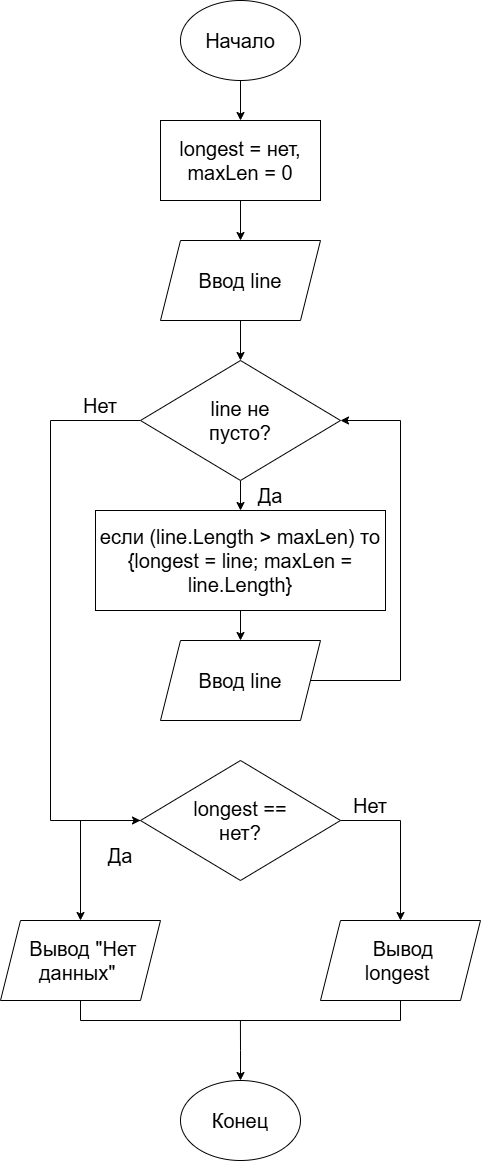

The diagram above was exported from draw.io. Its source (the exported page's mxGraphModel, read from the mxfile embedded in the PNG):
<mxGraphModel dx="1665" dy="945" grid="1" gridSize="10" guides="1" tooltips="1" connect="1" arrows="1" fold="1" page="1" pageScale="1" pageWidth="827" pageHeight="1169" math="0" shadow="0">
  <root>
    <mxCell id="0" />
    <mxCell id="1" parent="0" />
    <mxCell id="IzwNmfoNXqA8rnfcaiKH-2" edge="1" parent="1" source="dj09wYzX2Tl6G4cTzoZw-1" style="edgeStyle=orthogonalEdgeStyle;rounded=0;orthogonalLoop=1;jettySize=auto;html=1;exitX=0.5;exitY=1;exitDx=0;exitDy=0;entryX=0.5;entryY=0;entryDx=0;entryDy=0;defaultLabelBackgroundColor=gap;fontSize=20;" target="dj09wYzX2Tl6G4cTzoZw-12">
      <mxGeometry relative="1" as="geometry" />
    </mxCell>
    <mxCell id="dj09wYzX2Tl6G4cTzoZw-1" parent="1" style="ellipse;whiteSpace=wrap;html=1;shapeInside=1;fontSize=20;" value="Начало" vertex="1">
      <mxGeometry height="80" width="120" x="140" y="40" as="geometry" />
    </mxCell>
    <mxCell id="IzwNmfoNXqA8rnfcaiKH-4" edge="1" parent="1" source="dj09wYzX2Tl6G4cTzoZw-2" style="edgeStyle=orthogonalEdgeStyle;rounded=0;orthogonalLoop=1;jettySize=auto;html=1;exitX=0.5;exitY=1;exitDx=0;exitDy=0;entryX=0.5;entryY=0;entryDx=0;entryDy=0;defaultLabelBackgroundColor=gap;fontSize=20;" target="dj09wYzX2Tl6G4cTzoZw-3">
      <mxGeometry relative="1" as="geometry" />
    </mxCell>
    <mxCell id="dj09wYzX2Tl6G4cTzoZw-2" parent="1" style="shape=parallelogram;perimeter=parallelogramPerimeter;whiteSpace=wrap;html=1;shapeInside=1;fixedSize=1;fontSize=20;" value="Ввод line" vertex="1">
      <mxGeometry height="80" width="160" x="120" y="280" as="geometry" />
    </mxCell>
    <mxCell id="IzwNmfoNXqA8rnfcaiKH-5" edge="1" parent="1" source="dj09wYzX2Tl6G4cTzoZw-3" style="edgeStyle=orthogonalEdgeStyle;rounded=0;orthogonalLoop=1;jettySize=auto;html=1;exitX=0.5;exitY=1;exitDx=0;exitDy=0;entryX=0.5;entryY=0;entryDx=0;entryDy=0;defaultLabelBackgroundColor=gap;fontSize=20;" target="dj09wYzX2Tl6G4cTzoZw-7">
      <mxGeometry relative="1" as="geometry" />
    </mxCell>
    <mxCell id="IzwNmfoNXqA8rnfcaiKH-6" edge="1" parent="1" source="dj09wYzX2Tl6G4cTzoZw-3" style="edgeStyle=orthogonalEdgeStyle;rounded=0;orthogonalLoop=1;jettySize=auto;html=1;exitX=0;exitY=0.5;exitDx=0;exitDy=0;entryX=0;entryY=0.5;entryDx=0;entryDy=0;defaultLabelBackgroundColor=gap;fontSize=20;" target="dj09wYzX2Tl6G4cTzoZw-9">
      <mxGeometry relative="1" x="-0.5417" as="geometry">
        <Array as="points">
          <mxPoint x="10" y="460" />
          <mxPoint x="10" y="860" />
        </Array>
      </mxGeometry>
    </mxCell>
    <mxCell id="dj09wYzX2Tl6G4cTzoZw-3" parent="1" style="rhombus;whiteSpace=wrap;html=1;shapeInside=1;fontSize=20;" value="line не пусто?" vertex="1">
      <mxGeometry height="120" width="200" x="100" y="400" as="geometry" />
    </mxCell>
    <mxCell id="IzwNmfoNXqA8rnfcaiKH-12" edge="1" parent="1" source="dj09wYzX2Tl6G4cTzoZw-5" style="edgeStyle=orthogonalEdgeStyle;rounded=0;orthogonalLoop=1;jettySize=auto;html=1;exitX=0.5;exitY=1;exitDx=0;exitDy=0;entryX=0.5;entryY=1;entryDx=0;entryDy=0;defaultLabelBackgroundColor=gap;endArrow=none;endFill=0;fontSize=20;" target="IzwNmfoNXqA8rnfcaiKH-1">
      <mxGeometry relative="1" as="geometry" />
    </mxCell>
    <mxCell id="dj09wYzX2Tl6G4cTzoZw-5" parent="1" style="shape=parallelogram;perimeter=parallelogramPerimeter;whiteSpace=wrap;html=1;shapeInside=1;fixedSize=1;fontSize=20;" value="Вывод &quot;Нет данных&quot;" vertex="1">
      <mxGeometry height="80" width="160" x="-40" y="960" as="geometry" />
    </mxCell>
    <mxCell id="IzwNmfoNXqA8rnfcaiKH-14" edge="1" parent="1" source="dj09wYzX2Tl6G4cTzoZw-6" style="edgeStyle=orthogonalEdgeStyle;rounded=0;orthogonalLoop=1;jettySize=auto;html=1;exitX=0.5;exitY=0;exitDx=0;exitDy=0;defaultLabelBackgroundColor=gap;startArrow=classic;startFill=1;endArrow=none;endFill=0;fontSize=20;">
      <mxGeometry relative="1" as="geometry">
        <mxPoint x="199.9285714285711" y="1060" as="targetPoint" />
      </mxGeometry>
    </mxCell>
    <mxCell id="dj09wYzX2Tl6G4cTzoZw-6" parent="1" style="ellipse;whiteSpace=wrap;html=1;shapeInside=1;fontSize=20;" value="Конец" vertex="1">
      <mxGeometry height="80" width="120" x="140" y="1120" as="geometry" />
    </mxCell>
    <mxCell id="IzwNmfoNXqA8rnfcaiKH-7" edge="1" parent="1" source="dj09wYzX2Tl6G4cTzoZw-7" style="edgeStyle=orthogonalEdgeStyle;rounded=0;orthogonalLoop=1;jettySize=auto;html=1;exitX=0.5;exitY=1;exitDx=0;exitDy=0;entryX=0.5;entryY=0;entryDx=0;entryDy=0;defaultLabelBackgroundColor=gap;fontSize=20;" target="dj09wYzX2Tl6G4cTzoZw-8">
      <mxGeometry relative="1" as="geometry" />
    </mxCell>
    <mxCell id="dj09wYzX2Tl6G4cTzoZw-7" parent="1" style="rounded=0;whiteSpace=wrap;html=1;fontSize=20;" value="если (line.Length &amp;gt; maxLen) то {longest = line; maxLen = line.Length}" vertex="1">
      <mxGeometry height="100" width="290" x="55" y="550" as="geometry" />
    </mxCell>
    <mxCell id="IzwNmfoNXqA8rnfcaiKH-8" edge="1" parent="1" source="dj09wYzX2Tl6G4cTzoZw-8" style="edgeStyle=orthogonalEdgeStyle;rounded=0;orthogonalLoop=1;jettySize=auto;html=1;exitX=1;exitY=0.5;exitDx=0;exitDy=0;entryX=1;entryY=0.5;entryDx=0;entryDy=0;defaultLabelBackgroundColor=gap;fontSize=20;" target="dj09wYzX2Tl6G4cTzoZw-3">
      <mxGeometry relative="1" as="geometry">
        <Array as="points">
          <mxPoint x="360" y="720" />
          <mxPoint x="360" y="460" />
        </Array>
      </mxGeometry>
    </mxCell>
    <mxCell id="dj09wYzX2Tl6G4cTzoZw-8" parent="1" style="shape=parallelogram;perimeter=parallelogramPerimeter;whiteSpace=wrap;html=1;shapeInside=1;fixedSize=1;fontSize=20;" value="Ввод line" vertex="1">
      <mxGeometry height="80" width="160" x="120" y="680" as="geometry" />
    </mxCell>
    <mxCell id="IzwNmfoNXqA8rnfcaiKH-10" edge="1" parent="1" source="dj09wYzX2Tl6G4cTzoZw-9" style="edgeStyle=orthogonalEdgeStyle;rounded=0;orthogonalLoop=1;jettySize=auto;html=1;exitX=0;exitY=0.5;exitDx=0;exitDy=0;entryX=0.5;entryY=0;entryDx=0;entryDy=0;defaultLabelBackgroundColor=gap;fontSize=20;" target="dj09wYzX2Tl6G4cTzoZw-5">
      <mxGeometry relative="1" as="geometry" />
    </mxCell>
    <mxCell id="IzwNmfoNXqA8rnfcaiKH-11" edge="1" parent="1" source="dj09wYzX2Tl6G4cTzoZw-9" style="edgeStyle=orthogonalEdgeStyle;rounded=0;orthogonalLoop=1;jettySize=auto;html=1;exitX=1;exitY=0.5;exitDx=0;exitDy=0;entryX=0.5;entryY=0;entryDx=0;entryDy=0;defaultLabelBackgroundColor=gap;fontSize=20;" target="IzwNmfoNXqA8rnfcaiKH-1">
      <mxGeometry relative="1" as="geometry" />
    </mxCell>
    <mxCell id="dj09wYzX2Tl6G4cTzoZw-9" parent="1" style="rhombus;whiteSpace=wrap;html=1;shapeInside=1;fontSize=20;" value="longest == нет?" vertex="1">
      <mxGeometry height="120" width="200" x="100" y="800" as="geometry" />
    </mxCell>
    <mxCell id="IzwNmfoNXqA8rnfcaiKH-3" edge="1" parent="1" source="dj09wYzX2Tl6G4cTzoZw-12" style="edgeStyle=orthogonalEdgeStyle;rounded=0;orthogonalLoop=1;jettySize=auto;html=1;exitX=0.5;exitY=1;exitDx=0;exitDy=0;defaultLabelBackgroundColor=gap;fontSize=20;" target="dj09wYzX2Tl6G4cTzoZw-2">
      <mxGeometry relative="1" as="geometry" />
    </mxCell>
    <mxCell id="dj09wYzX2Tl6G4cTzoZw-12" parent="1" style="rounded=0;whiteSpace=wrap;html=1;fontSize=20;" value="longest = нет, maxLen = 0" vertex="1">
      <mxGeometry height="80" width="160" x="120" y="160" as="geometry" />
    </mxCell>
    <mxCell id="IzwNmfoNXqA8rnfcaiKH-1" parent="1" style="shape=parallelogram;perimeter=parallelogramPerimeter;whiteSpace=wrap;html=1;shapeInside=1;fixedSize=1;fontSize=20;" value="Вывод longest" vertex="1">
      <mxGeometry height="80" width="160" x="280" y="960" as="geometry" />
    </mxCell>
    <mxCell id="IzwNmfoNXqA8rnfcaiKH-15" parent="1" style="text;html=1;whiteSpace=wrap;strokeColor=none;fillColor=none;align=center;verticalAlign=middle;rounded=0;fontSize=20;" value="Да" vertex="1">
      <mxGeometry height="30" width="60" x="200" y="520" as="geometry" />
    </mxCell>
    <mxCell id="IzwNmfoNXqA8rnfcaiKH-16" parent="1" style="text;html=1;whiteSpace=wrap;strokeColor=none;fillColor=none;align=center;verticalAlign=middle;rounded=0;fontSize=20;" value="Нет" vertex="1">
      <mxGeometry height="30" width="60" x="30" y="430" as="geometry" />
    </mxCell>
    <mxCell id="IzwNmfoNXqA8rnfcaiKH-17" parent="1" style="text;html=1;whiteSpace=wrap;strokeColor=none;fillColor=none;align=center;verticalAlign=middle;rounded=0;fontSize=20;" value="Да" vertex="1">
      <mxGeometry height="30" width="60" x="50" y="880" as="geometry" />
    </mxCell>
    <mxCell id="IzwNmfoNXqA8rnfcaiKH-18" parent="1" style="text;html=1;whiteSpace=wrap;strokeColor=none;fillColor=none;align=center;verticalAlign=middle;rounded=0;fontSize=20;" value="Нет" vertex="1">
      <mxGeometry height="30" width="60" x="300" y="830" as="geometry" />
    </mxCell>
  </root>
</mxGraphModel>